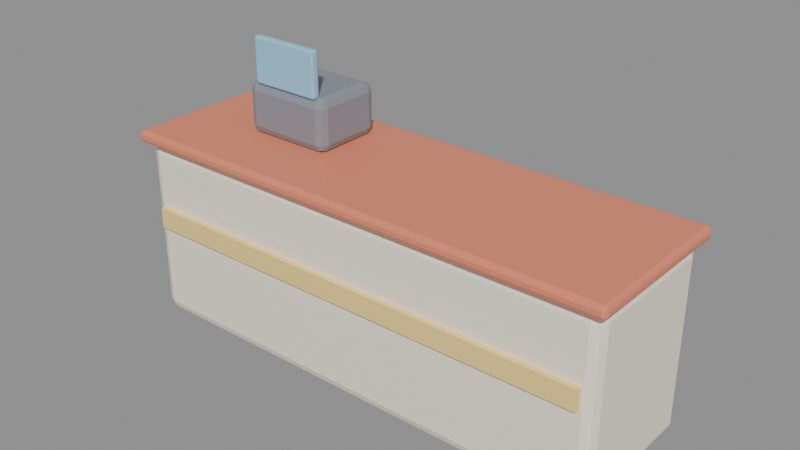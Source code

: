 # Source: int_kasir.blend  (saved by Blender 5.3.31; exported with 4.5.12 LTS)
import bpy
from mathutils import Matrix  # noqa: F401  (used for matrix-valued properties, if any)

bpy.ops.wm.read_factory_settings(use_empty=True)
scene = bpy.context.scene
scene.name = 'Scene'

# ---- images (referenced by path relative to the original .blend; pixels are not part of the script)
import os
ASSET_DIR = os.environ.get("B2B_ASSET_DIR", "")  # directory of the original .blend (textures are referenced by path, not embedded)
HERE = os.path.dirname(os.path.abspath(__file__))  # packed textures are extracted next to this script under _unpacked/

def load_image(name, relpath, width, height, colorspace="sRGB"):
    """Load a texture the original file referenced (path relative to the .blend, or extracted next to this script)."""
    p = next((c for c in (os.path.join(HERE, relpath), os.path.join(ASSET_DIR, relpath)) if relpath and os.path.exists(c)), "")
    if p:
        img = bpy.data.images.load(p, check_existing=True)
        img.name = name
    else:  # same state as the original file: an image datablock whose file is absent (Cycles renders it pink)
        img = bpy.data.images.new(name, width, height)
        img.source = "FILE"
        img.filepath = "//" + (relpath or name)
    img.colorspace_settings.name = colorspace
    return img
img_palet_int_kasir = load_image('palet_int_kasir', '_unpacked/palet_int_kasir.0db697fa.png', 20, 4, 'sRGB')

# ---- materials (node trees are filled in below, after node groups)
mat_palet_int_kasir = bpy.data.materials.new('palet_int_kasir')

# ---- material node trees
mat_palet_int_kasir.use_nodes = True; mat_palet_int_kasir.node_tree.nodes.clear()
_N = mat_palet_int_kasir.node_tree.nodes; _L = mat_palet_int_kasir.node_tree.links
n0 = _N.new('ShaderNodeBsdfPrincipled'); n0.name = 'Principled BSDF'; n0.location = (-200, 100)
n0.inputs[10].default_value = 0.005
n1 = _N.new('ShaderNodeOutputMaterial'); n1.name = 'Material Output'; n1.location = (200, 100)
n2 = _N.new('ShaderNodeTexImage'); n2.name = 'Image Texture'; n2.location = (0, 0)
n2.image = img_palet_int_kasir
n2.interpolation = 'Closest'
_L.new(n0.outputs[0], n1.inputs[0])
_L.new(n2.outputs[0], n0.inputs[0])
n1.is_active_output = True

# ---- meshes
me_int_kasir = bpy.data.meshes.new('int_kasir')
me_int_kasir.from_pydata([(-1.15, -0.31, 0.0), (-1.15, -0.36, 0.05), (-1.2, -0.31, 0.05), (-1.15, -0.3454, 0.01464), (-1.179, -0.3389, 0.02113), (-1.185, -0.3454, 0.05), (-1.185, -0.31, 0.01464), (-1.15, -0.36, 0.84), (-1.15, -0.31, 0.89), (-1.2, -0.31, 0.84), (-1.15, -0.3454, 0.8754), (-1.179, -0.3389, 0.8689), (-1.185, -0.31, 0.8754), (-1.185, -0.3454, 0.84), (-1.15, 0.31, 0.0), (-1.2, 0.31, 0.05), (-1.15, 0.36, 0.05), (-1.185, 0.31, 0.01464), (-1.179, 0.3389, 0.02113), (-1.185, 0.3454, 0.05), (-1.15, 0.3454, 0.01464), (-1.15, 0.31, 0.89), (-1.15, 0.36, 0.84), (-1.2, 0.31, 0.84), (-1.15, 0.3454, 0.8754), (-1.179, 0.3389, 0.8689), (-1.185, 0.3454, 0.84), (-1.185, 0.31, 0.8754), (1.15, -0.31, 0.0), (1.2, -0.31, 0.05), (1.15, -0.36, 0.05), (1.185, -0.31, 0.01464), (1.179, -0.3389, 0.02113), (1.185, -0.3454, 0.05), (1.15, -0.3454, 0.01464), (1.15, -0.31, 0.89), (1.15, -0.36, 0.84), (1.2, -0.31, 0.84), (1.15, -0.3454, 0.8754), (1.179, -0.3389, 0.8689), (1.185, -0.3454, 0.84), (1.185, -0.31, 0.8754), (1.15, 0.31, 0.0), (1.15, 0.36, 0.05), (1.2, 0.31, 0.05), (1.15, 0.3454, 0.01464), (1.179, 0.3389, 0.02113), (1.185, 0.3454, 0.05), (1.185, 0.31, 0.01464), (1.15, 0.31, 0.89), (1.2, 0.31, 0.84), (1.15, 0.36, 0.84), (1.185, 0.31, 0.8754), (1.179, 0.3389, 0.8689), (1.185, 0.3454, 0.84), (1.15, 0.3454, 0.8754), (-1.21, -0.38, 0.89), (-1.21, -0.4, 0.91), (-1.23, -0.38, 0.91), (-1.21, -0.3941, 0.8959), (-1.222, -0.3915, 0.8985), (-1.224, -0.3941, 0.91), (-1.224, -0.38, 0.8959), (-1.21, -0.4, 0.93), (-1.21, -0.38, 0.95), (-1.23, -0.38, 0.93), (-1.21, -0.3941, 0.9441), (-1.222, -0.3915, 0.9415), (-1.224, -0.38, 0.9441), (-1.224, -0.3941, 0.93), (-1.21, 0.38, 0.89), (-1.23, 0.38, 0.91), (-1.21, 0.4, 0.91), (-1.224, 0.38, 0.8959), (-1.222, 0.3915, 0.8985), (-1.224, 0.3941, 0.91), (-1.21, 0.3941, 0.8959), (-1.21, 0.38, 0.95), (-1.21, 0.4, 0.93), (-1.23, 0.38, 0.93), (-1.21, 0.3941, 0.9441), (-1.222, 0.3915, 0.9415), (-1.224, 0.3941, 0.93), (-1.224, 0.38, 0.9441), (1.21, -0.38, 0.89), (1.23, -0.38, 0.91), (1.21, -0.4, 0.91), (1.224, -0.38, 0.8959), (1.222, -0.3915, 0.8985), (1.224, -0.3941, 0.91), (1.21, -0.3941, 0.8959), (1.21, -0.38, 0.95), (1.21, -0.4, 0.93), (1.23, -0.38, 0.93), (1.21, -0.3941, 0.9441), (1.222, -0.3915, 0.9415), (1.224, -0.3941, 0.93), (1.224, -0.38, 0.9441), (1.21, 0.38, 0.89), (1.21, 0.4, 0.91), (1.23, 0.38, 0.91), (1.21, 0.3941, 0.8959), (1.222, 0.3915, 0.8985), (1.224, 0.3941, 0.91), (1.224, 0.38, 0.8959), (1.21, 0.38, 0.95), (1.23, 0.38, 0.93), (1.21, 0.4, 0.93), (1.224, 0.38, 0.9441), (1.222, 0.3915, 0.9415), (1.224, 0.3941, 0.93), (1.21, 0.3941, 0.9441), (-1.14, -0.385, 0.4725), (-1.14, -0.385, 0.5725), (-1.14, -0.355, 0.4725), (-1.14, -0.355, 0.5725), (1.14, -0.385, 0.4725), (1.14, -0.385, 0.5725), (1.14, -0.355, 0.4725), (1.14, -0.355, 0.5725), (-0.785, -0.035, 0.945), (-0.785, -0.075, 0.985), (-0.825, -0.035, 0.985), (-0.785, -0.06328, 0.9567), (-0.8081, -0.05809, 0.9619), (-0.8133, -0.06328, 0.985), (-0.8133, -0.035, 0.9567), (-0.785, -0.075, 1.155), (-0.785, -0.035, 1.195), (-0.825, -0.035, 1.155), (-0.785, -0.06328, 1.183), (-0.8081, -0.05809, 1.178), (-0.8133, -0.035, 1.183), (-0.8133, -0.06328, 1.155), (-0.785, 0.235, 0.945), (-0.825, 0.235, 0.985), (-0.785, 0.275, 0.985), (-0.8133, 0.235, 0.9567), (-0.8081, 0.2581, 0.9619), (-0.8133, 0.2633, 0.985), (-0.785, 0.2633, 0.9567), (-0.785, 0.235, 1.195), (-0.785, 0.275, 1.155), (-0.825, 0.235, 1.155), (-0.785, 0.2633, 1.183), (-0.8081, 0.2581, 1.178), (-0.8133, 0.2633, 1.155), (-0.8133, 0.235, 1.183), (-0.415, -0.035, 0.945), (-0.375, -0.035, 0.985), (-0.415, -0.075, 0.985), (-0.3867, -0.035, 0.9567), (-0.3919, -0.05809, 0.9619), (-0.3867, -0.06328, 0.985), (-0.415, -0.06328, 0.9567), (-0.415, -0.035, 1.195), (-0.415, -0.075, 1.155), (-0.375, -0.035, 1.155), (-0.415, -0.06328, 1.183), (-0.3919, -0.05809, 1.178), (-0.3867, -0.06328, 1.155), (-0.3867, -0.035, 1.183), (-0.415, 0.235, 0.945), (-0.415, 0.275, 0.985), (-0.375, 0.235, 0.985), (-0.415, 0.2633, 0.9567), (-0.3919, 0.2581, 0.9619), (-0.3867, 0.2633, 0.985), (-0.3867, 0.235, 0.9567), (-0.415, 0.235, 1.195), (-0.375, 0.235, 1.155), (-0.415, 0.275, 1.155), (-0.3867, 0.235, 1.183), (-0.3919, 0.2581, 1.178), (-0.3867, 0.2633, 1.155), (-0.415, 0.2633, 1.183), (-0.765, -0.06, 1.19), (-0.765, -0.07, 1.2), (-0.775, -0.06, 1.2), (-0.765, -0.06707, 1.193), (-0.7708, -0.06577, 1.194), (-0.7721, -0.06707, 1.2), (-0.7721, -0.06, 1.193), (-0.765, -0.07, 1.4), (-0.765, -0.06, 1.41), (-0.775, -0.06, 1.4), (-0.765, -0.06707, 1.407), (-0.7708, -0.06577, 1.406), (-0.7721, -0.06, 1.407), (-0.7721, -0.06707, 1.4), (-0.765, -0.04, 1.19), (-0.775, -0.04, 1.2), (-0.765, -0.03, 1.2), (-0.7721, -0.04, 1.193), (-0.7708, -0.03423, 1.194), (-0.7721, -0.03293, 1.2), (-0.765, -0.03293, 1.193), (-0.765, -0.04, 1.41), (-0.765, -0.03, 1.4), (-0.775, -0.04, 1.4), (-0.765, -0.03293, 1.407), (-0.7708, -0.03423, 1.406), (-0.7721, -0.03293, 1.4), (-0.7721, -0.04, 1.407), (-0.435, -0.06, 1.19), (-0.425, -0.06, 1.2), (-0.435, -0.07, 1.2), (-0.4279, -0.06, 1.193), (-0.4292, -0.06577, 1.194), (-0.4279, -0.06707, 1.2), (-0.435, -0.06707, 1.193), (-0.435, -0.06, 1.41), (-0.435, -0.07, 1.4), (-0.425, -0.06, 1.4), (-0.435, -0.06707, 1.407), (-0.4292, -0.06577, 1.406), (-0.4279, -0.06707, 1.4), (-0.4279, -0.06, 1.407), (-0.435, -0.04, 1.19), (-0.435, -0.03, 1.2), (-0.425, -0.04, 1.2), (-0.435, -0.03293, 1.193), (-0.4292, -0.03423, 1.194), (-0.4279, -0.03293, 1.2), (-0.4279, -0.04, 1.193), (-0.435, -0.04, 1.41), (-0.425, -0.04, 1.4), (-0.435, -0.03, 1.4), (-0.4279, -0.04, 1.407), (-0.4292, -0.03423, 1.406), (-0.4279, -0.03293, 1.4), (-0.435, -0.03293, 1.407)], [], [(0, 3, 4, 6), (1, 5, 4, 3), (2, 6, 4, 5), (7, 10, 11, 13), (8, 12, 11, 10), (9, 13, 11, 12), (14, 17, 18, 20), (15, 19, 18, 17), (16, 20, 18, 19), (21, 24, 25, 27), (22, 26, 25, 24), (23, 27, 25, 26), (28, 31, 32, 34), (29, 33, 32, 31), (30, 34, 32, 33), (35, 38, 39, 41), (36, 40, 39, 38), (37, 41, 39, 40), (42, 45, 46, 48), (43, 47, 46, 45), (44, 48, 46, 47), (49, 52, 53, 55), (50, 54, 53, 52), (51, 55, 53, 54), (14, 0, 6, 17), (17, 6, 2, 15), (1, 7, 13, 5), (5, 13, 9, 2), (8, 21, 27, 12), (12, 27, 23, 9), (22, 16, 19, 26), (26, 19, 15, 23), (42, 14, 20, 45), (45, 20, 16, 43), (21, 49, 55, 24), (24, 55, 51, 22), (50, 44, 47, 54), (54, 47, 43, 51), (28, 42, 48, 31), (31, 48, 44, 29), (49, 35, 41, 52), (52, 41, 37, 50), (36, 30, 33, 40), (40, 33, 29, 37), (0, 28, 34, 3), (3, 34, 30, 1), (35, 8, 10, 38), (38, 10, 7, 36), (14, 42, 28, 0), (2, 9, 23, 15), (30, 36, 7, 1), (49, 21, 8, 35), (16, 22, 51, 43), (44, 50, 37, 29), (56, 59, 60, 62), (57, 61, 60, 59), (58, 62, 60, 61), (63, 66, 67, 69), (64, 68, 67, 66), (65, 69, 67, 68), (70, 73, 74, 76), (71, 75, 74, 73), (72, 76, 74, 75), (77, 80, 81, 83), (78, 82, 81, 80), (79, 83, 81, 82), (84, 87, 88, 90), (85, 89, 88, 87), (86, 90, 88, 89), (91, 94, 95, 97), (92, 96, 95, 94), (93, 97, 95, 96), (98, 101, 102, 104), (99, 103, 102, 101), (100, 104, 102, 103), (105, 108, 109, 111), (106, 110, 109, 108), (107, 111, 109, 110), (70, 56, 62, 73), (73, 62, 58, 71), (57, 63, 69, 61), (61, 69, 65, 58), (64, 77, 83, 68), (68, 83, 79, 65), (78, 72, 75, 82), (82, 75, 71, 79), (98, 70, 76, 101), (101, 76, 72, 99), (77, 105, 111, 80), (80, 111, 107, 78), (106, 100, 103, 110), (110, 103, 99, 107), (84, 98, 104, 87), (87, 104, 100, 85), (105, 91, 97, 108), (108, 97, 93, 106), (92, 86, 89, 96), (96, 89, 85, 93), (56, 84, 90, 59), (59, 90, 86, 57), (91, 64, 66, 94), (94, 66, 63, 92), (70, 98, 84, 56), (58, 65, 79, 71), (86, 92, 63, 57), (105, 77, 64, 91), (72, 78, 107, 99), (100, 106, 93, 85), (112, 113, 115, 114), (114, 115, 119, 118), (118, 119, 117, 116), (116, 117, 113, 112), (114, 118, 116, 112), (119, 115, 113, 117), (120, 123, 124, 126), (121, 125, 124, 123), (122, 126, 124, 125), (127, 130, 131, 133), (128, 132, 131, 130), (129, 133, 131, 132), (134, 137, 138, 140), (135, 139, 138, 137), (136, 140, 138, 139), (141, 144, 145, 147), (142, 146, 145, 144), (143, 147, 145, 146), (148, 151, 152, 154), (149, 153, 152, 151), (150, 154, 152, 153), (155, 158, 159, 161), (156, 160, 159, 158), (157, 161, 159, 160), (162, 165, 166, 168), (163, 167, 166, 165), (164, 168, 166, 167), (169, 172, 173, 175), (170, 174, 173, 172), (171, 175, 173, 174), (134, 120, 126, 137), (137, 126, 122, 135), (121, 127, 133, 125), (125, 133, 129, 122), (128, 141, 147, 132), (132, 147, 143, 129), (142, 136, 139, 146), (146, 139, 135, 143), (162, 134, 140, 165), (165, 140, 136, 163), (141, 169, 175, 144), (144, 175, 171, 142), (170, 164, 167, 174), (174, 167, 163, 171), (148, 162, 168, 151), (151, 168, 164, 149), (169, 155, 161, 172), (172, 161, 157, 170), (156, 150, 153, 160), (160, 153, 149, 157), (120, 148, 154, 123), (123, 154, 150, 121), (155, 128, 130, 158), (158, 130, 127, 156), (134, 162, 148, 120), (122, 129, 143, 135), (150, 156, 127, 121), (169, 141, 128, 155), (136, 142, 171, 163), (164, 170, 157, 149), (176, 179, 180, 182), (177, 181, 180, 179), (178, 182, 180, 181), (183, 186, 187, 189), (184, 188, 187, 186), (185, 189, 187, 188), (190, 193, 194, 196), (191, 195, 194, 193), (192, 196, 194, 195), (197, 200, 201, 203), (198, 202, 201, 200), (199, 203, 201, 202), (204, 207, 208, 210), (205, 209, 208, 207), (206, 210, 208, 209), (211, 214, 215, 217), (212, 216, 215, 214), (213, 217, 215, 216), (218, 221, 222, 224), (219, 223, 222, 221), (220, 224, 222, 223), (225, 228, 229, 231), (226, 230, 229, 228), (227, 231, 229, 230), (190, 176, 182, 193), (193, 182, 178, 191), (177, 183, 189, 181), (181, 189, 185, 178), (184, 197, 203, 188), (188, 203, 199, 185), (198, 192, 195, 202), (202, 195, 191, 199), (218, 190, 196, 221), (221, 196, 192, 219), (197, 225, 231, 200), (200, 231, 227, 198), (226, 220, 223, 230), (230, 223, 219, 227), (204, 218, 224, 207), (207, 224, 220, 205), (225, 211, 217, 228), (228, 217, 213, 226), (212, 206, 209, 216), (216, 209, 205, 213), (176, 204, 210, 179), (179, 210, 206, 177), (211, 184, 186, 214), (214, 186, 183, 212), (190, 218, 204, 176), (178, 185, 199, 191), (206, 212, 183, 177), (225, 197, 184, 211), (192, 198, 227, 219), (220, 226, 213, 205)])
_uv = me_int_kasir.uv_layers.new(name='UVMap')
_uv.uv.foreach_set('vector', [0.1, 0.5, 0.1, 0.5, 0.1, 0.5, 0.1, 0.5, 0.1, 0.5, 0.1, 0.5, 0.1, 0.5, 0.1, 0.5, 0.1, 0.5, 0.1, 0.5, 0.1, 0.5, 0.1, 0.5, 0.1, 0.5, 0.1, 0.5, 0.1, 0.5, 0.1, 0.5, 0.1, 0.5, 0.1, 0.5, 0.1, 0.5, 0.1, 0.5, 0.1, 0.5, 0.1, 0.5, 0.1, 0.5, 0.1, 0.5, 0.1, 0.5, 0.1, 0.5, 0.1, 0.5, 0.1, 0.5, 0.1, 0.5, 0.1, 0.5, 0.1, 0.5, 0.1, 0.5, 0.1, 0.5, 0.1, 0.5, 0.1, 0.5, 0.1, 0.5, 0.1, 0.5, 0.1, 0.5, 0.1, 0.5, 0.1, 0.5, 0.1, 0.5, 0.1, 0.5, 0.1, 0.5, 0.1, 0.5, 0.1, 0.5, 0.1, 0.5, 0.1, 0.5, 0.1, 0.5, 0.1, 0.5, 0.1, 0.5, 0.1, 0.5, 0.1, 0.5, 0.1, 0.5, 0.1, 0.5, 0.1, 0.5, 0.1, 0.5, 0.1, 0.5, 0.1, 0.5, 0.1, 0.5, 0.1, 0.5, 0.1, 0.5, 0.1, 0.5, 0.1, 0.5, 0.1, 0.5, 0.1, 0.5, 0.1, 0.5, 0.1, 0.5, 0.1, 0.5, 0.1, 0.5, 0.1, 0.5, 0.1, 0.5, 0.1, 0.5, 0.1, 0.5, 0.1, 0.5, 0.1, 0.5, 0.1, 0.5, 0.1, 0.5, 0.1, 0.5, 0.1, 0.5, 0.1, 0.5, 0.1, 0.5, 0.1, 0.5, 0.1, 0.5, 0.1, 0.5, 0.1, 0.5, 0.1, 0.5, 0.1, 0.5, 0.1, 0.5, 0.1, 0.5, 0.1, 0.5, 0.1, 0.5, 0.1, 0.5, 0.1, 0.5, 0.1, 0.5, 0.1, 0.5, 0.1, 0.5, 0.1, 0.5, 0.1, 0.5, 0.1, 0.5, 0.1, 0.5, 0.1, 0.5, 0.1, 0.5, 0.1, 0.5, 0.1, 0.5, 0.1, 0.5, 0.1, 0.5, 0.1, 0.5, 0.1, 0.5, 0.1, 0.5, 0.1, 0.5, 0.1, 0.5, 0.1, 0.5, 0.1, 0.5, 0.1, 0.5, 0.1, 0.5, 0.1, 0.5, 0.1, 0.5, 0.1, 0.5, 0.1, 0.5, 0.1, 0.5, 0.1, 0.5, 0.1, 0.5, 0.1, 0.5, 0.1, 0.5, 0.1, 0.5, 0.1, 0.5, 0.1, 0.5, 0.1, 0.5, 0.1, 0.5, 0.1, 0.5, 0.1, 0.5, 0.1, 0.5, 0.1, 0.5, 0.1, 0.5, 0.1, 0.5, 0.1, 0.5, 0.1, 0.5, 0.1, 0.5, 0.1, 0.5, 0.1, 0.5, 0.1, 0.5, 0.1, 0.5, 0.1, 0.5, 0.1, 0.5, 0.1, 0.5, 0.1, 0.5, 0.1, 0.5, 0.1, 0.5, 0.1, 0.5, 0.1, 0.5, 0.1, 0.5, 0.1, 0.5, 0.1, 0.5, 0.1, 0.5, 0.1, 0.5, 0.1, 0.5, 0.1, 0.5, 0.1, 0.5, 0.1, 0.5, 0.1, 0.5, 0.1, 0.5, 0.1, 0.5, 0.1, 0.5, 0.1, 0.5, 0.1, 0.5, 0.1, 0.5, 0.1, 0.5, 0.1, 0.5, 0.1, 0.5, 0.1, 0.5, 0.1, 0.5, 0.1, 0.5, 0.1, 0.5, 0.1, 0.5, 0.1, 0.5, 0.1, 0.5, 0.1, 0.5, 0.1, 0.5, 0.1, 0.5, 0.1, 0.5, 0.1, 0.5, 0.1, 0.5, 0.1, 0.5, 0.1, 0.5, 0.1, 0.5, 0.1, 0.5, 0.1, 0.5, 0.1, 0.5, 0.1, 0.5, 0.1, 0.5, 0.1, 0.5, 0.1, 0.5, 0.1, 0.5, 0.1, 0.5, 0.1, 0.5, 0.1, 0.5, 0.1, 0.5, 0.1, 0.5, 0.1, 0.5, 0.1, 0.5, 0.1, 0.5, 0.1, 0.5, 0.1, 0.5, 0.1, 0.5, 0.1, 0.5, 0.1, 0.5, 0.1, 0.5, 0.1, 0.5, 0.1, 0.5, 0.1, 0.5, 0.1, 0.5, 0.1, 0.5, 0.1, 0.5, 0.1, 0.5, 0.1, 0.5, 0.1, 0.5, 0.3, 0.5, 0.3, 0.5, 0.3, 0.5, 0.3, 0.5, 0.3, 0.5, 0.3, 0.5, 0.3, 0.5, 0.3, 0.5, 0.3, 0.5, 0.3, 0.5, 0.3, 0.5, 0.3, 0.5, 0.3, 0.5, 0.3, 0.5, 0.3, 0.5, 0.3, 0.5, 0.3, 0.5, 0.3, 0.5, 0.3, 0.5, 0.3, 0.5, 0.3, 0.5, 0.3, 0.5, 0.3, 0.5, 0.3, 0.5, 0.3, 0.5, 0.3, 0.5, 0.3, 0.5, 0.3, 0.5, 0.3, 0.5, 0.3, 0.5, 0.3, 0.5, 0.3, 0.5, 0.3, 0.5, 0.3, 0.5, 0.3, 0.5, 0.3, 0.5, 0.3, 0.5, 0.3, 0.5, 0.3, 0.5, 0.3, 0.5, 0.3, 0.5, 0.3, 0.5, 0.3, 0.5, 0.3, 0.5, 0.3, 0.5, 0.3, 0.5, 0.3, 0.5, 0.3, 0.5, 0.3, 0.5, 0.3, 0.5, 0.3, 0.5, 0.3, 0.5, 0.3, 0.5, 0.3, 0.5, 0.3, 0.5, 0.3, 0.5, 0.3, 0.5, 0.3, 0.5, 0.3, 0.5, 0.3, 0.5, 0.3, 0.5, 0.3, 0.5, 0.3, 0.5, 0.3, 0.5, 0.3, 0.5, 0.3, 0.5, 0.3, 0.5, 0.3, 0.5, 0.3, 0.5, 0.3, 0.5, 0.3, 0.5, 0.3, 0.5, 0.3, 0.5, 0.3, 0.5, 0.3, 0.5, 0.3, 0.5, 0.3, 0.5, 0.3, 0.5, 0.3, 0.5, 0.3, 0.5, 0.3, 0.5, 0.3, 0.5, 0.3, 0.5, 0.3, 0.5, 0.3, 0.5, 0.3, 0.5, 0.3, 0.5, 0.3, 0.5, 0.3, 0.5, 0.3, 0.5, 0.3, 0.5, 0.3, 0.5, 0.3, 0.5, 0.3, 0.5, 0.3, 0.5, 0.3, 0.5, 0.3, 0.5, 0.3, 0.5, 0.3, 0.5, 0.3, 0.5, 0.3, 0.5, 0.3, 0.5, 0.3, 0.5, 0.3, 0.5, 0.3, 0.5, 0.3, 0.5, 0.3, 0.5, 0.3, 0.5, 0.3, 0.5, 0.3, 0.5, 0.3, 0.5, 0.3, 0.5, 0.3, 0.5, 0.3, 0.5, 0.3, 0.5, 0.3, 0.5, 0.3, 0.5, 0.3, 0.5, 0.3, 0.5, 0.3, 0.5, 0.3, 0.5, 0.3, 0.5, 0.3, 0.5, 0.3, 0.5, 0.3, 0.5, 0.3, 0.5, 0.3, 0.5, 0.3, 0.5, 0.3, 0.5, 0.3, 0.5, 0.3, 0.5, 0.3, 0.5, 0.3, 0.5, 0.3, 0.5, 0.3, 0.5, 0.3, 0.5, 0.3, 0.5, 0.3, 0.5, 0.3, 0.5, 0.3, 0.5, 0.3, 0.5, 0.3, 0.5, 0.3, 0.5, 0.3, 0.5, 0.3, 0.5, 0.3, 0.5, 0.3, 0.5, 0.3, 0.5, 0.3, 0.5, 0.3, 0.5, 0.3, 0.5, 0.3, 0.5, 0.3, 0.5, 0.3, 0.5, 0.3, 0.5, 0.3, 0.5, 0.3, 0.5, 0.3, 0.5, 0.3, 0.5, 0.3, 0.5, 0.3, 0.5, 0.3, 0.5, 0.3, 0.5, 0.3, 0.5, 0.3, 0.5, 0.3, 0.5, 0.3, 0.5, 0.3, 0.5, 0.3, 0.5, 0.3, 0.5, 0.3, 0.5, 0.3, 0.5, 0.3, 0.5, 0.3, 0.5, 0.3, 0.5, 0.3, 0.5, 0.3, 0.5, 0.3, 0.5, 0.3, 0.5, 0.3, 0.5, 0.3, 0.5, 0.3, 0.5, 0.3, 0.5, 0.3, 0.5, 0.3, 0.5, 0.3, 0.5, 0.3, 0.5, 0.3, 0.5, 0.3, 0.5, 0.3, 0.5, 0.3, 0.5, 0.3, 0.5, 0.3, 0.5, 0.3, 0.5, 0.3, 0.5, 0.3, 0.5, 0.3, 0.5, 0.3, 0.5, 0.3, 0.5, 0.3, 0.5, 0.3, 0.5, 0.3, 0.5, 0.3, 0.5, 0.3, 0.5, 0.3, 0.5, 0.3, 0.5, 0.3, 0.5, 0.3, 0.5, 0.3, 0.5, 0.3, 0.5, 0.3, 0.5, 0.3, 0.5, 0.3, 0.5, 0.3, 0.5, 0.3, 0.5, 0.3, 0.5, 0.5, 0.5, 0.5, 0.5, 0.5, 0.5, 0.5, 0.5, 0.5, 0.5, 0.5, 0.5, 0.5, 0.5, 0.5, 0.5, 0.5, 0.5, 0.5, 0.5, 0.5, 0.5, 0.5, 0.5, 0.5, 0.5, 0.5, 0.5, 0.5, 0.5, 0.5, 0.5, 0.5, 0.5, 0.5, 0.5, 0.5, 0.5, 0.5, 0.5, 0.5, 0.5, 0.5, 0.5, 0.5, 0.5, 0.5, 0.5, 0.7, 0.5, 0.7, 0.5, 0.7, 0.5, 0.7, 0.5, 0.7, 0.5, 0.7, 0.5, 0.7, 0.5, 0.7, 0.5, 0.7, 0.5, 0.7, 0.5, 0.7, 0.5, 0.7, 0.5, 0.7, 0.5, 0.7, 0.5, 0.7, 0.5, 0.7, 0.5, 0.7, 0.5, 0.7, 0.5, 0.7, 0.5, 0.7, 0.5, 0.7, 0.5, 0.7, 0.5, 0.7, 0.5, 0.7, 0.5, 0.7, 0.5, 0.7, 0.5, 0.7, 0.5, 0.7, 0.5, 0.7, 0.5, 0.7, 0.5, 0.7, 0.5, 0.7, 0.5, 0.7, 0.5, 0.7, 0.5, 0.7, 0.5, 0.7, 0.5, 0.7, 0.5, 0.7, 0.5, 0.7, 0.5, 0.7, 0.5, 0.7, 0.5, 0.7, 0.5, 0.7, 0.5, 0.7, 0.5, 0.7, 0.5, 0.7, 0.5, 0.7, 0.5, 0.7, 0.5, 0.7, 0.5, 0.7, 0.5, 0.7, 0.5, 0.7, 0.5, 0.7, 0.5, 0.7, 0.5, 0.7, 0.5, 0.7, 0.5, 0.7, 0.5, 0.7, 0.5, 0.7, 0.5, 0.7, 0.5, 0.7, 0.5, 0.7, 0.5, 0.7, 0.5, 0.7, 0.5, 0.7, 0.5, 0.7, 0.5, 0.7, 0.5, 0.7, 0.5, 0.7, 0.5, 0.7, 0.5, 0.7, 0.5, 0.7, 0.5, 0.7, 0.5, 0.7, 0.5, 0.7, 0.5, 0.7, 0.5, 0.7, 0.5, 0.7, 0.5, 0.7, 0.5, 0.7, 0.5, 0.7, 0.5, 0.7, 0.5, 0.7, 0.5, 0.7, 0.5, 0.7, 0.5, 0.7, 0.5, 0.7, 0.5, 0.7, 0.5, 0.7, 0.5, 0.7, 0.5, 0.7, 0.5, 0.7, 0.5, 0.7, 0.5, 0.7, 0.5, 0.7, 0.5, 0.7, 0.5, 0.7, 0.5, 0.7, 0.5, 0.7, 0.5, 0.7, 0.5, 0.7, 0.5, 0.7, 0.5, 0.7, 0.5, 0.7, 0.5, 0.7, 0.5, 0.7, 0.5, 0.7, 0.5, 0.7, 0.5, 0.7, 0.5, 0.7, 0.5, 0.7, 0.5, 0.7, 0.5, 0.7, 0.5, 0.7, 0.5, 0.7, 0.5, 0.7, 0.5, 0.7, 0.5, 0.7, 0.5, 0.7, 0.5, 0.7, 0.5, 0.7, 0.5, 0.7, 0.5, 0.7, 0.5, 0.7, 0.5, 0.7, 0.5, 0.7, 0.5, 0.7, 0.5, 0.7, 0.5, 0.7, 0.5, 0.7, 0.5, 0.7, 0.5, 0.7, 0.5, 0.7, 0.5, 0.7, 0.5, 0.7, 0.5, 0.7, 0.5, 0.7, 0.5, 0.7, 0.5, 0.7, 0.5, 0.7, 0.5, 0.7, 0.5, 0.7, 0.5, 0.7, 0.5, 0.7, 0.5, 0.7, 0.5, 0.7, 0.5, 0.7, 0.5, 0.7, 0.5, 0.7, 0.5, 0.7, 0.5, 0.7, 0.5, 0.7, 0.5, 0.7, 0.5, 0.7, 0.5, 0.7, 0.5, 0.7, 0.5, 0.7, 0.5, 0.7, 0.5, 0.7, 0.5, 0.7, 0.5, 0.7, 0.5, 0.7, 0.5, 0.7, 0.5, 0.7, 0.5, 0.7, 0.5, 0.7, 0.5, 0.7, 0.5, 0.7, 0.5, 0.7, 0.5, 0.7, 0.5, 0.7, 0.5, 0.7, 0.5, 0.7, 0.5, 0.7, 0.5, 0.7, 0.5, 0.7, 0.5, 0.7, 0.5, 0.7, 0.5, 0.7, 0.5, 0.7, 0.5, 0.7, 0.5, 0.7, 0.5, 0.7, 0.5, 0.7, 0.5, 0.7, 0.5, 0.7, 0.5, 0.7, 0.5, 0.7, 0.5, 0.7, 0.5, 0.7, 0.5, 0.7, 0.5, 0.7, 0.5, 0.7, 0.5, 0.7, 0.5, 0.7, 0.5, 0.7, 0.5, 0.7, 0.5, 0.7, 0.5, 0.7, 0.5, 0.7, 0.5, 0.7, 0.5, 0.7, 0.5, 0.7, 0.5, 0.7, 0.5, 0.7, 0.5, 0.7, 0.5, 0.7, 0.5, 0.7, 0.5, 0.7, 0.5, 0.7, 0.5, 0.7, 0.5, 0.7, 0.5, 0.7, 0.5, 0.7, 0.5, 0.7, 0.5, 0.7, 0.5, 0.9, 0.5, 0.9, 0.5, 0.9, 0.5, 0.9, 0.5, 0.9, 0.5, 0.9, 0.5, 0.9, 0.5, 0.9, 0.5, 0.9, 0.5, 0.9, 0.5, 0.9, 0.5, 0.9, 0.5, 0.9, 0.5, 0.9, 0.5, 0.9, 0.5, 0.9, 0.5, 0.9, 0.5, 0.9, 0.5, 0.9, 0.5, 0.9, 0.5, 0.9, 0.5, 0.9, 0.5, 0.9, 0.5, 0.9, 0.5, 0.9, 0.5, 0.9, 0.5, 0.9, 0.5, 0.9, 0.5, 0.9, 0.5, 0.9, 0.5, 0.9, 0.5, 0.9, 0.5, 0.9, 0.5, 0.9, 0.5, 0.9, 0.5, 0.9, 0.5, 0.9, 0.5, 0.9, 0.5, 0.9, 0.5, 0.9, 0.5, 0.9, 0.5, 0.9, 0.5, 0.9, 0.5, 0.9, 0.5, 0.9, 0.5, 0.9, 0.5, 0.9, 0.5, 0.9, 0.5, 0.9, 0.5, 0.9, 0.5, 0.9, 0.5, 0.9, 0.5, 0.9, 0.5, 0.9, 0.5, 0.9, 0.5, 0.9, 0.5, 0.9, 0.5, 0.9, 0.5, 0.9, 0.5, 0.9, 0.5, 0.9, 0.5, 0.9, 0.5, 0.9, 0.5, 0.9, 0.5, 0.9, 0.5, 0.9, 0.5, 0.9, 0.5, 0.9, 0.5, 0.9, 0.5, 0.9, 0.5, 0.9, 0.5, 0.9, 0.5, 0.9, 0.5, 0.9, 0.5, 0.9, 0.5, 0.9, 0.5, 0.9, 0.5, 0.9, 0.5, 0.9, 0.5, 0.9, 0.5, 0.9, 0.5, 0.9, 0.5, 0.9, 0.5, 0.9, 0.5, 0.9, 0.5, 0.9, 0.5, 0.9, 0.5, 0.9, 0.5, 0.9, 0.5, 0.9, 0.5, 0.9, 0.5, 0.9, 0.5, 0.9, 0.5, 0.9, 0.5, 0.9, 0.5, 0.9, 0.5, 0.9, 0.5, 0.9, 0.5, 0.9, 0.5, 0.9, 0.5, 0.9, 0.5, 0.9, 0.5, 0.9, 0.5, 0.9, 0.5, 0.9, 0.5, 0.9, 0.5, 0.9, 0.5, 0.9, 0.5, 0.9, 0.5, 0.9, 0.5, 0.9, 0.5, 0.9, 0.5, 0.9, 0.5, 0.9, 0.5, 0.9, 0.5, 0.9, 0.5, 0.9, 0.5, 0.9, 0.5, 0.9, 0.5, 0.9, 0.5, 0.9, 0.5, 0.9, 0.5, 0.9, 0.5, 0.9, 0.5, 0.9, 0.5, 0.9, 0.5, 0.9, 0.5, 0.9, 0.5, 0.9, 0.5, 0.9, 0.5, 0.9, 0.5, 0.9, 0.5, 0.9, 0.5, 0.9, 0.5, 0.9, 0.5, 0.9, 0.5, 0.9, 0.5, 0.9, 0.5, 0.9, 0.5, 0.9, 0.5, 0.9, 0.5, 0.9, 0.5, 0.9, 0.5, 0.9, 0.5, 0.9, 0.5, 0.9, 0.5, 0.9, 0.5, 0.9, 0.5, 0.9, 0.5, 0.9, 0.5, 0.9, 0.5, 0.9, 0.5, 0.9, 0.5, 0.9, 0.5, 0.9, 0.5, 0.9, 0.5, 0.9, 0.5, 0.9, 0.5, 0.9, 0.5, 0.9, 0.5, 0.9, 0.5, 0.9, 0.5, 0.9, 0.5, 0.9, 0.5, 0.9, 0.5, 0.9, 0.5, 0.9, 0.5, 0.9, 0.5, 0.9, 0.5, 0.9, 0.5, 0.9, 0.5, 0.9, 0.5, 0.9, 0.5, 0.9, 0.5, 0.9, 0.5, 0.9, 0.5, 0.9, 0.5, 0.9, 0.5, 0.9, 0.5, 0.9, 0.5, 0.9, 0.5, 0.9, 0.5, 0.9, 0.5, 0.9, 0.5, 0.9, 0.5, 0.9, 0.5, 0.9, 0.5, 0.9, 0.5, 0.9, 0.5, 0.9, 0.5, 0.9, 0.5, 0.9, 0.5, 0.9, 0.5, 0.9, 0.5, 0.9, 0.5, 0.9, 0.5, 0.9, 0.5, 0.9, 0.5, 0.9, 0.5, 0.9, 0.5, 0.9, 0.5, 0.9, 0.5, 0.9, 0.5, 0.9, 0.5, 0.9, 0.5, 0.9, 0.5, 0.9, 0.5, 0.9, 0.5, 0.9, 0.5, 0.9, 0.5, 0.9, 0.5, 0.9, 0.5, 0.9, 0.5, 0.9, 0.5, 0.9, 0.5, 0.9, 0.5])
me_int_kasir.materials.append(mat_palet_int_kasir)
me_int_kasir.update()

# ---- objects
ob_int_kasir = bpy.data.objects.new('int_kasir', me_int_kasir)

# ---- transforms, parenting, visibility, modifiers, constraints
ob_int_kasir.location = (0.0, 0.0, 0.0)

# ---- collection membership
scene.collection.objects.link(ob_int_kasir)

# ---- scene / render settings (as saved in the file)
scene.frame_start = 1; scene.frame_end = 250; scene.frame_set(1)
scene.render.engine = 'BLENDER_EEVEE_NEXT'
scene.render.bake_bias = 0.0
scene.render.bake_samples = 0
scene.render.compositor_device = 'GPU'
scene.eevee.use_volume_custom_range = False
scene.eevee.fast_gi_thickness_near = 0.1
scene.eevee.fast_gi_thickness_far = 0.0
scene.eevee.ray_tracing_options.screen_trace_thickness = 0.1
bpy.context.view_layer.update()

# ---- added for rendering (the .blend has no active camera and no usable light): camera, sun + grey world if the file has none
cam_auto = bpy.data.cameras.new('AutoCamera')
cam_auto.lens = 50.0
cam_auto.sensor_width = 36.0
cam_auto.clip_end = 1000.0
ob_auto_camera = bpy.data.objects.new('AutoCamera', cam_auto)
scene.collection.objects.link(ob_auto_camera)
ob_auto_camera.location = (2.72583, -3.271, 2.88567)
ob_auto_camera.rotation_euler = (1.09748, -7.21219e-08, 0.694738)
scene.camera = ob_auto_camera
light_auto_sun = bpy.data.lights.new('AutoSun', 'SUN')
light_auto_sun.energy = 3.0
light_auto_sun.angle = 0.0523599
ob_auto_sun = bpy.data.objects.new('AutoSun', light_auto_sun)
scene.collection.objects.link(ob_auto_sun)
ob_auto_sun.rotation_euler = (0.872665, 0.174533, 0.523599)
if scene.world is None:
    world_auto = bpy.data.worlds.new('AutoWorld')
    world_auto.color = (0.3, 0.3, 0.3)
    scene.world = world_auto
bpy.context.view_layer.update()

